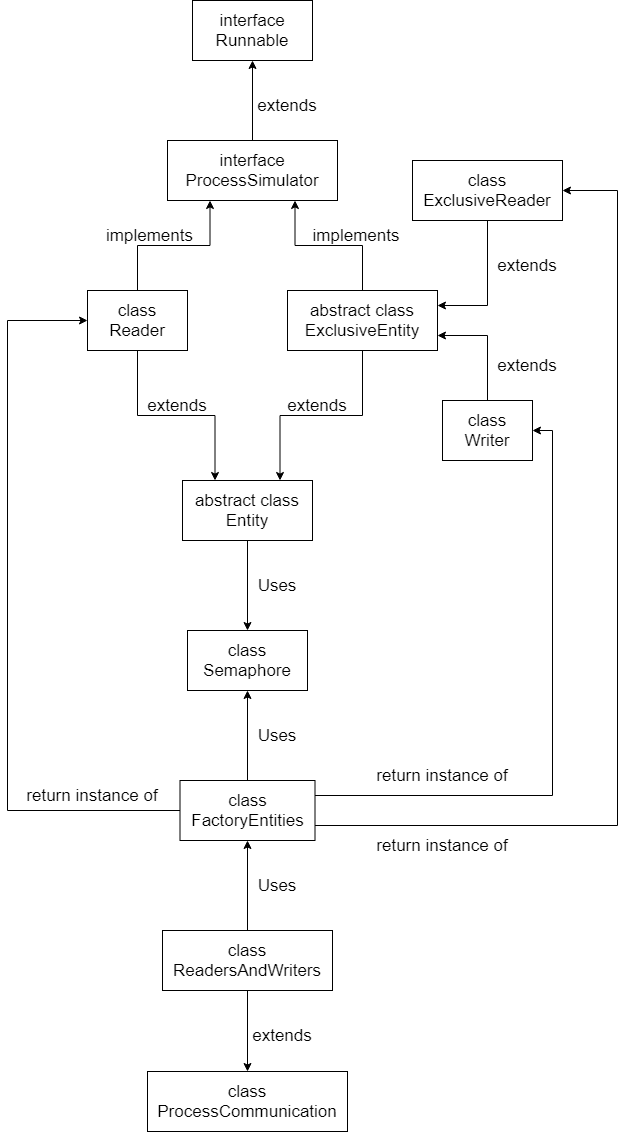

The diagram above was exported from draw.io. Its source (the exported page's mxGraphModel, read from the mxfile embedded in the PNG):
<mxGraphModel dx="1182" dy="732" grid="1" gridSize="10" guides="1" tooltips="1" connect="1" arrows="1" fold="1" page="1" pageScale="1" pageWidth="1169" pageHeight="827" math="0" shadow="0">
  <root>
    <mxCell id="0" />
    <mxCell id="1" parent="0" />
    <mxCell id="g-URUAey4gZmuc9nGu2Q-1" value="interface Runnable" style="rounded=0;whiteSpace=wrap;html=1;fontSize=17;" parent="1" vertex="1">
      <mxGeometry x="515" y="50" width="120" height="60" as="geometry" />
    </mxCell>
    <mxCell id="g-URUAey4gZmuc9nGu2Q-20" style="edgeStyle=orthogonalEdgeStyle;rounded=0;orthogonalLoop=1;jettySize=auto;html=1;exitX=0.5;exitY=0;exitDx=0;exitDy=0;entryX=0.5;entryY=1;entryDx=0;entryDy=0;fontSize=17;" parent="1" source="g-URUAey4gZmuc9nGu2Q-2" target="g-URUAey4gZmuc9nGu2Q-1" edge="1">
      <mxGeometry relative="1" as="geometry" />
    </mxCell>
    <mxCell id="g-URUAey4gZmuc9nGu2Q-2" value="interface ProcessSimulator" style="rounded=0;whiteSpace=wrap;html=1;fontSize=17;" parent="1" vertex="1">
      <mxGeometry x="490" y="190" width="170" height="60" as="geometry" />
    </mxCell>
    <mxCell id="g-URUAey4gZmuc9nGu2Q-10" style="edgeStyle=orthogonalEdgeStyle;rounded=0;orthogonalLoop=1;jettySize=auto;html=1;exitX=0.5;exitY=1;exitDx=0;exitDy=0;entryX=0.25;entryY=0;entryDx=0;entryDy=0;fontSize=17;" parent="1" source="g-URUAey4gZmuc9nGu2Q-3" target="g-URUAey4gZmuc9nGu2Q-5" edge="1">
      <mxGeometry relative="1" as="geometry" />
    </mxCell>
    <mxCell id="g-URUAey4gZmuc9nGu2Q-11" style="edgeStyle=orthogonalEdgeStyle;rounded=0;orthogonalLoop=1;jettySize=auto;html=1;exitX=0.5;exitY=0;exitDx=0;exitDy=0;entryX=0.25;entryY=1;entryDx=0;entryDy=0;fontSize=17;" parent="1" source="g-URUAey4gZmuc9nGu2Q-3" target="g-URUAey4gZmuc9nGu2Q-2" edge="1">
      <mxGeometry relative="1" as="geometry" />
    </mxCell>
    <mxCell id="g-URUAey4gZmuc9nGu2Q-3" value="class Reader" style="rounded=0;whiteSpace=wrap;html=1;fontSize=17;" parent="1" vertex="1">
      <mxGeometry x="410" y="340" width="100" height="60" as="geometry" />
    </mxCell>
    <mxCell id="g-URUAey4gZmuc9nGu2Q-19" style="edgeStyle=orthogonalEdgeStyle;rounded=0;orthogonalLoop=1;jettySize=auto;html=1;exitX=0.5;exitY=0;exitDx=0;exitDy=0;entryX=1;entryY=0.75;entryDx=0;entryDy=0;fontSize=17;" parent="1" source="g-URUAey4gZmuc9nGu2Q-4" target="g-URUAey4gZmuc9nGu2Q-6" edge="1">
      <mxGeometry relative="1" as="geometry" />
    </mxCell>
    <mxCell id="g-URUAey4gZmuc9nGu2Q-4" value="class Writer" style="rounded=0;whiteSpace=wrap;html=1;fontSize=17;" parent="1" vertex="1">
      <mxGeometry x="765" y="450" width="90" height="60" as="geometry" />
    </mxCell>
    <mxCell id="g-URUAey4gZmuc9nGu2Q-22" style="edgeStyle=orthogonalEdgeStyle;rounded=0;orthogonalLoop=1;jettySize=auto;html=1;exitX=0.5;exitY=1;exitDx=0;exitDy=0;entryX=0.5;entryY=0;entryDx=0;entryDy=0;fontSize=17;" parent="1" source="g-URUAey4gZmuc9nGu2Q-5" target="g-URUAey4gZmuc9nGu2Q-21" edge="1">
      <mxGeometry relative="1" as="geometry" />
    </mxCell>
    <mxCell id="g-URUAey4gZmuc9nGu2Q-5" value="abstract class Entity" style="rounded=0;whiteSpace=wrap;html=1;fontSize=17;" parent="1" vertex="1">
      <mxGeometry x="505" y="530" width="130" height="60" as="geometry" />
    </mxCell>
    <mxCell id="g-URUAey4gZmuc9nGu2Q-8" style="edgeStyle=orthogonalEdgeStyle;rounded=0;orthogonalLoop=1;jettySize=auto;html=1;exitX=0.5;exitY=1;exitDx=0;exitDy=0;entryX=0.75;entryY=0;entryDx=0;entryDy=0;fontSize=17;" parent="1" source="g-URUAey4gZmuc9nGu2Q-6" target="g-URUAey4gZmuc9nGu2Q-5" edge="1">
      <mxGeometry relative="1" as="geometry" />
    </mxCell>
    <mxCell id="g-URUAey4gZmuc9nGu2Q-16" style="edgeStyle=orthogonalEdgeStyle;rounded=0;orthogonalLoop=1;jettySize=auto;html=1;exitX=0.5;exitY=0;exitDx=0;exitDy=0;fontSize=17;entryX=0.75;entryY=1;entryDx=0;entryDy=0;" parent="1" source="g-URUAey4gZmuc9nGu2Q-6" target="g-URUAey4gZmuc9nGu2Q-2" edge="1">
      <mxGeometry relative="1" as="geometry">
        <mxPoint x="600" y="270" as="targetPoint" />
      </mxGeometry>
    </mxCell>
    <mxCell id="g-URUAey4gZmuc9nGu2Q-6" value="abstract class ExclusiveEntity" style="rounded=0;whiteSpace=wrap;html=1;fontSize=17;" parent="1" vertex="1">
      <mxGeometry x="610" y="340" width="150" height="60" as="geometry" />
    </mxCell>
    <mxCell id="g-URUAey4gZmuc9nGu2Q-18" style="edgeStyle=orthogonalEdgeStyle;rounded=0;orthogonalLoop=1;jettySize=auto;html=1;exitX=0.5;exitY=1;exitDx=0;exitDy=0;entryX=1;entryY=0.25;entryDx=0;entryDy=0;fontSize=17;" parent="1" source="g-URUAey4gZmuc9nGu2Q-13" target="g-URUAey4gZmuc9nGu2Q-6" edge="1">
      <mxGeometry relative="1" as="geometry" />
    </mxCell>
    <mxCell id="g-URUAey4gZmuc9nGu2Q-13" value="class ExclusiveReader" style="rounded=0;whiteSpace=wrap;html=1;fontSize=17;" parent="1" vertex="1">
      <mxGeometry x="735" y="210" width="150" height="60" as="geometry" />
    </mxCell>
    <mxCell id="g-URUAey4gZmuc9nGu2Q-21" value="class Semaphore" style="rounded=0;whiteSpace=wrap;html=1;fontSize=17;" parent="1" vertex="1">
      <mxGeometry x="510" y="680" width="120" height="60" as="geometry" />
    </mxCell>
    <mxCell id="g-URUAey4gZmuc9nGu2Q-24" style="edgeStyle=orthogonalEdgeStyle;rounded=0;orthogonalLoop=1;jettySize=auto;html=1;exitX=0.5;exitY=0;exitDx=0;exitDy=0;entryX=0.5;entryY=1;entryDx=0;entryDy=0;fontSize=17;" parent="1" source="g-URUAey4gZmuc9nGu2Q-23" target="g-URUAey4gZmuc9nGu2Q-21" edge="1">
      <mxGeometry relative="1" as="geometry" />
    </mxCell>
    <mxCell id="g-URUAey4gZmuc9nGu2Q-25" style="edgeStyle=orthogonalEdgeStyle;rounded=0;orthogonalLoop=1;jettySize=auto;html=1;exitX=0;exitY=0.5;exitDx=0;exitDy=0;entryX=0;entryY=0.5;entryDx=0;entryDy=0;fontSize=17;" parent="1" source="g-URUAey4gZmuc9nGu2Q-23" target="g-URUAey4gZmuc9nGu2Q-3" edge="1">
      <mxGeometry relative="1" as="geometry">
        <Array as="points">
          <mxPoint x="330" y="860" />
          <mxPoint x="330" y="370" />
        </Array>
      </mxGeometry>
    </mxCell>
    <mxCell id="g-URUAey4gZmuc9nGu2Q-26" style="edgeStyle=orthogonalEdgeStyle;rounded=0;orthogonalLoop=1;jettySize=auto;html=1;exitX=1;exitY=0.25;exitDx=0;exitDy=0;entryX=1;entryY=0.5;entryDx=0;entryDy=0;fontSize=17;" parent="1" source="g-URUAey4gZmuc9nGu2Q-23" target="g-URUAey4gZmuc9nGu2Q-4" edge="1">
      <mxGeometry relative="1" as="geometry" />
    </mxCell>
    <mxCell id="g-URUAey4gZmuc9nGu2Q-27" style="edgeStyle=orthogonalEdgeStyle;rounded=0;orthogonalLoop=1;jettySize=auto;html=1;exitX=1;exitY=0.75;exitDx=0;exitDy=0;entryX=1;entryY=0.5;entryDx=0;entryDy=0;fontSize=17;" parent="1" source="g-URUAey4gZmuc9nGu2Q-23" target="g-URUAey4gZmuc9nGu2Q-13" edge="1">
      <mxGeometry relative="1" as="geometry">
        <Array as="points">
          <mxPoint x="940" y="875" />
          <mxPoint x="940" y="240" />
        </Array>
      </mxGeometry>
    </mxCell>
    <mxCell id="g-URUAey4gZmuc9nGu2Q-23" value="class FactoryEntities" style="rounded=0;whiteSpace=wrap;html=1;fontSize=17;" parent="1" vertex="1">
      <mxGeometry x="502.5" y="830" width="135" height="60" as="geometry" />
    </mxCell>
    <mxCell id="g-URUAey4gZmuc9nGu2Q-29" style="edgeStyle=orthogonalEdgeStyle;rounded=0;orthogonalLoop=1;jettySize=auto;html=1;exitX=0.5;exitY=0;exitDx=0;exitDy=0;entryX=0.5;entryY=1;entryDx=0;entryDy=0;fontSize=17;" parent="1" source="g-URUAey4gZmuc9nGu2Q-28" target="g-URUAey4gZmuc9nGu2Q-23" edge="1">
      <mxGeometry relative="1" as="geometry" />
    </mxCell>
    <mxCell id="g-URUAey4gZmuc9nGu2Q-31" style="edgeStyle=orthogonalEdgeStyle;rounded=0;orthogonalLoop=1;jettySize=auto;html=1;exitX=0.5;exitY=1;exitDx=0;exitDy=0;entryX=0.5;entryY=0;entryDx=0;entryDy=0;fontSize=17;" parent="1" source="g-URUAey4gZmuc9nGu2Q-28" target="g-URUAey4gZmuc9nGu2Q-30" edge="1">
      <mxGeometry relative="1" as="geometry" />
    </mxCell>
    <mxCell id="g-URUAey4gZmuc9nGu2Q-28" value="class ReadersAndWriters" style="rounded=0;whiteSpace=wrap;html=1;fontSize=17;" parent="1" vertex="1">
      <mxGeometry x="485" y="980" width="170" height="60" as="geometry" />
    </mxCell>
    <mxCell id="g-URUAey4gZmuc9nGu2Q-30" value="class ProcessCommunication" style="rounded=0;whiteSpace=wrap;html=1;fontSize=17;" parent="1" vertex="1">
      <mxGeometry x="470" y="1121" width="200" height="60" as="geometry" />
    </mxCell>
    <mxCell id="g-URUAey4gZmuc9nGu2Q-34" value="return instance of" style="text;html=1;strokeColor=none;fillColor=none;align=center;verticalAlign=middle;whiteSpace=wrap;rounded=0;fontSize=17;" parent="1" vertex="1">
      <mxGeometry x="340" y="830" width="150" height="30" as="geometry" />
    </mxCell>
    <mxCell id="g-URUAey4gZmuc9nGu2Q-35" value="Uses" style="text;html=1;strokeColor=none;fillColor=none;align=center;verticalAlign=middle;whiteSpace=wrap;rounded=0;fontSize=17;" parent="1" vertex="1">
      <mxGeometry x="570" y="770" width="60" height="30" as="geometry" />
    </mxCell>
    <mxCell id="g-URUAey4gZmuc9nGu2Q-36" value="Uses" style="text;html=1;strokeColor=none;fillColor=none;align=center;verticalAlign=middle;whiteSpace=wrap;rounded=0;fontSize=17;" parent="1" vertex="1">
      <mxGeometry x="570" y="920" width="60" height="30" as="geometry" />
    </mxCell>
    <mxCell id="g-URUAey4gZmuc9nGu2Q-37" value="extends" style="text;html=1;strokeColor=none;fillColor=none;align=center;verticalAlign=middle;whiteSpace=wrap;rounded=0;fontSize=17;" parent="1" vertex="1">
      <mxGeometry x="580" y="140" width="60" height="30" as="geometry" />
    </mxCell>
    <mxCell id="g-URUAey4gZmuc9nGu2Q-38" value="implements" style="text;html=1;strokeColor=none;fillColor=none;align=center;verticalAlign=middle;whiteSpace=wrap;rounded=0;fontSize=17;" parent="1" vertex="1">
      <mxGeometry x="430" y="270" width="85" height="30" as="geometry" />
    </mxCell>
    <mxCell id="g-URUAey4gZmuc9nGu2Q-39" value="implements" style="text;html=1;strokeColor=none;fillColor=none;align=center;verticalAlign=middle;whiteSpace=wrap;rounded=0;fontSize=17;" parent="1" vertex="1">
      <mxGeometry x="635" y="270" width="87.5" height="30" as="geometry" />
    </mxCell>
    <mxCell id="g-URUAey4gZmuc9nGu2Q-40" value="Uses" style="text;html=1;strokeColor=none;fillColor=none;align=center;verticalAlign=middle;whiteSpace=wrap;rounded=0;fontSize=17;" parent="1" vertex="1">
      <mxGeometry x="570" y="620" width="60" height="30" as="geometry" />
    </mxCell>
    <mxCell id="g-URUAey4gZmuc9nGu2Q-41" value="extends" style="text;html=1;strokeColor=none;fillColor=none;align=center;verticalAlign=middle;whiteSpace=wrap;rounded=0;fontSize=17;" parent="1" vertex="1">
      <mxGeometry x="470" y="440" width="60" height="30" as="geometry" />
    </mxCell>
    <mxCell id="g-URUAey4gZmuc9nGu2Q-42" value="extends" style="text;html=1;strokeColor=none;fillColor=none;align=center;verticalAlign=middle;whiteSpace=wrap;rounded=0;fontSize=17;" parent="1" vertex="1">
      <mxGeometry x="610" y="440" width="60" height="30" as="geometry" />
    </mxCell>
    <mxCell id="g-URUAey4gZmuc9nGu2Q-43" value="extends" style="text;html=1;strokeColor=none;fillColor=none;align=center;verticalAlign=middle;whiteSpace=wrap;rounded=0;fontSize=17;" parent="1" vertex="1">
      <mxGeometry x="575" y="1070" width="60" height="30" as="geometry" />
    </mxCell>
    <mxCell id="g-URUAey4gZmuc9nGu2Q-44" value="extends" style="text;html=1;strokeColor=none;fillColor=none;align=center;verticalAlign=middle;whiteSpace=wrap;rounded=0;fontSize=17;" parent="1" vertex="1">
      <mxGeometry x="820" y="300" width="60" height="30" as="geometry" />
    </mxCell>
    <mxCell id="g-URUAey4gZmuc9nGu2Q-45" value="extends" style="text;html=1;strokeColor=none;fillColor=none;align=center;verticalAlign=middle;whiteSpace=wrap;rounded=0;fontSize=17;" parent="1" vertex="1">
      <mxGeometry x="820" y="400" width="60" height="30" as="geometry" />
    </mxCell>
    <mxCell id="4vL5wMYOiOOmDVC07TMz-1" value="return instance of" style="text;html=1;strokeColor=none;fillColor=none;align=center;verticalAlign=middle;whiteSpace=wrap;rounded=0;fontSize=17;" parent="1" vertex="1">
      <mxGeometry x="690" y="810" width="150" height="30" as="geometry" />
    </mxCell>
    <mxCell id="4vL5wMYOiOOmDVC07TMz-2" value="return instance of" style="text;html=1;strokeColor=none;fillColor=none;align=center;verticalAlign=middle;whiteSpace=wrap;rounded=0;fontSize=17;" parent="1" vertex="1">
      <mxGeometry x="690" y="880" width="150" height="30" as="geometry" />
    </mxCell>
  </root>
</mxGraphModel>